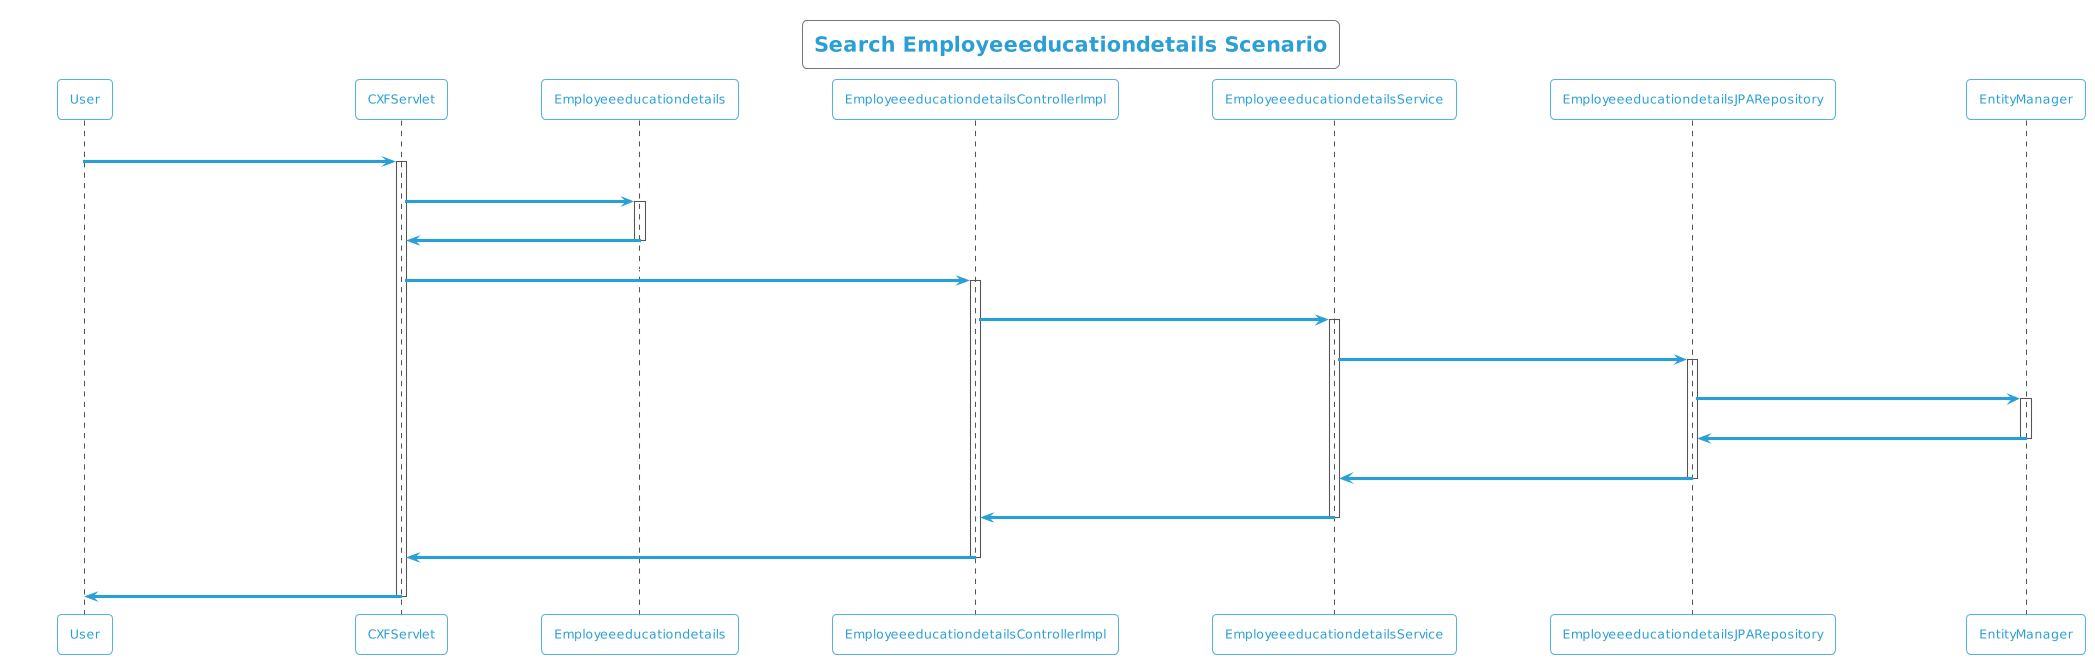

The diagram above was rendered by PlantUML. Its source (embedded in the PNG):
@startuml
!theme cyborg-outline
title Search Employeeeducationdetails Scenario
participant User
User -> CXFServlet: GET, Employeeeducationdetails
activate CXFServlet
CXFServlet -> Employeeeducationdetails: << search >>
activate Employeeeducationdetails
Employeeeducationdetails -> CXFServlet: << instance >>
deactivate Employeeeducationdetails
CXFServlet -> EmployeeeducationdetailsControllerImpl: search(:Employeeeducationdetails)
activate EmployeeeducationdetailsControllerImpl
EmployeeeducationdetailsControllerImpl -> EmployeeeducationdetailsService: search(:Employeeeducationdetails)
activate EmployeeeducationdetailsService
EmployeeeducationdetailsService -> EmployeeeducationdetailsJPARepository: search(:Employeeeducationdetails)
activate EmployeeeducationdetailsJPARepository
EmployeeeducationdetailsJPARepository -> EntityManager: response(:Employeeeducationdetails)
activate EntityManager
EntityManager -> EmployeeeducationdetailsJPARepository: << persisted Employeeeducationdetails >>
deactivate EntityManager
EmployeeeducationdetailsJPARepository -> EmployeeeducationdetailsService: << persisted Employeeeducationdetails >>
deactivate EmployeeeducationdetailsJPARepository
EmployeeeducationdetailsService -> EmployeeeducationdetailsControllerImpl: << persisted Employeeeducationdetails >>
deactivate EmployeeeducationdetailsService
EmployeeeducationdetailsControllerImpl -> CXFServlet: << persisted Employeeeducationdetails >>
deactivate EmployeeeducationdetailsControllerImpl
CXFServlet -> User: marshalled Employeeeducationdetails XML
deactivate CXFServlet
@enduml